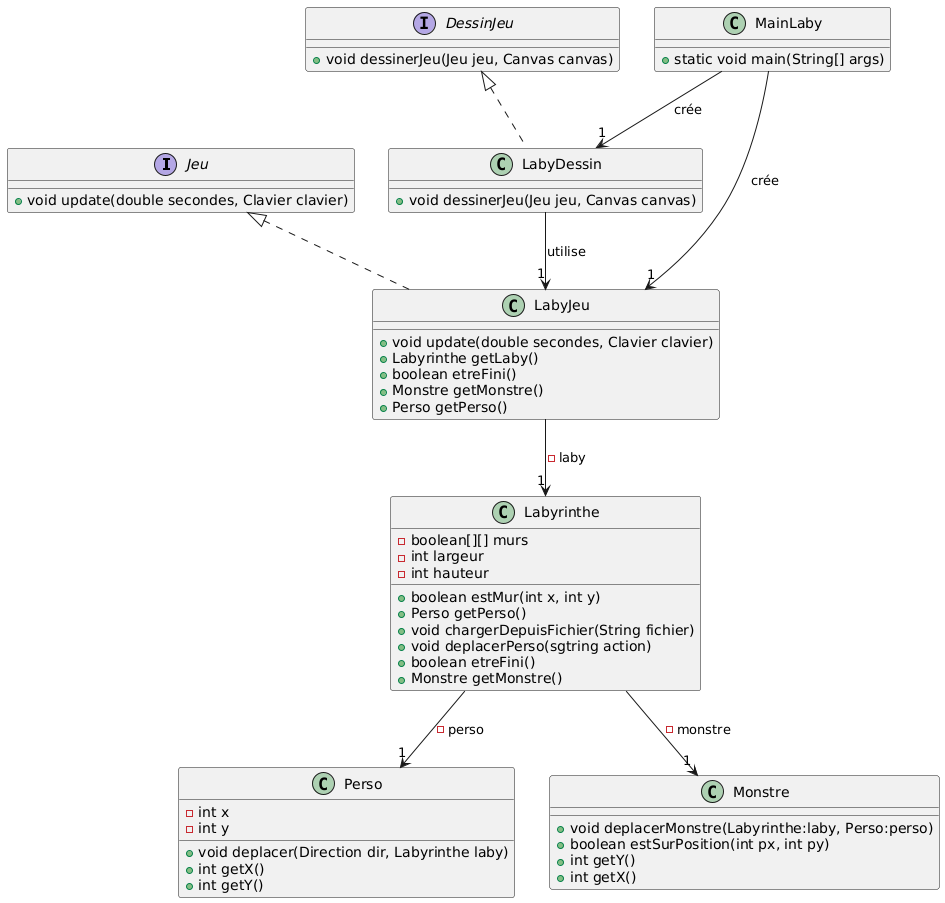

The diagram above was rendered by PlantUML. Its source (embedded in the PNG):
@startuml
interface Jeu {
    +void update(double secondes, Clavier clavier)
}

interface DessinJeu {
    +void dessinerJeu(Jeu jeu, Canvas canvas)
}

class Labyrinthe {
    -boolean[][] murs
    -int largeur
    -int hauteur

    +boolean estMur(int x, int y)
    +Perso getPerso()
    +void chargerDepuisFichier(String fichier)
    +void deplacerPerso(sgtring action)
    +boolean etreFini()
    +Monstre getMonstre()
}

class Perso {
    -int x
    -int y

    +void deplacer(Direction dir, Labyrinthe laby)
    +int getX()
    +int getY()
}

class LabyJeu {

    +void update(double secondes, Clavier clavier)
    +Labyrinthe getLaby()
    +boolean etreFini()
    +Monstre getMonstre()
    +Perso getPerso()
}

class LabyDessin {
    +void dessinerJeu(Jeu jeu, Canvas canvas)
}

class MainLaby {
    +static void main(String[] args)
}

class Monstre{
    + void deplacerMonstre(Labyrinthe:laby, Perso:perso)
    + boolean estSurPosition(int px, int py)
    + int getY()
    + int getX()
}

Labyrinthe --> "1" Monstre : -monstre
Labyrinthe --> "1" Perso : -perso
LabyJeu --> "1" Labyrinthe : -laby
LabyDessin --> "1" LabyJeu : utilise
MainLaby --> "1" LabyJeu : crée
MainLaby --> "1" LabyDessin : crée
Jeu <|.. LabyJeu
DessinJeu <|.. LabyDessin
@enduml